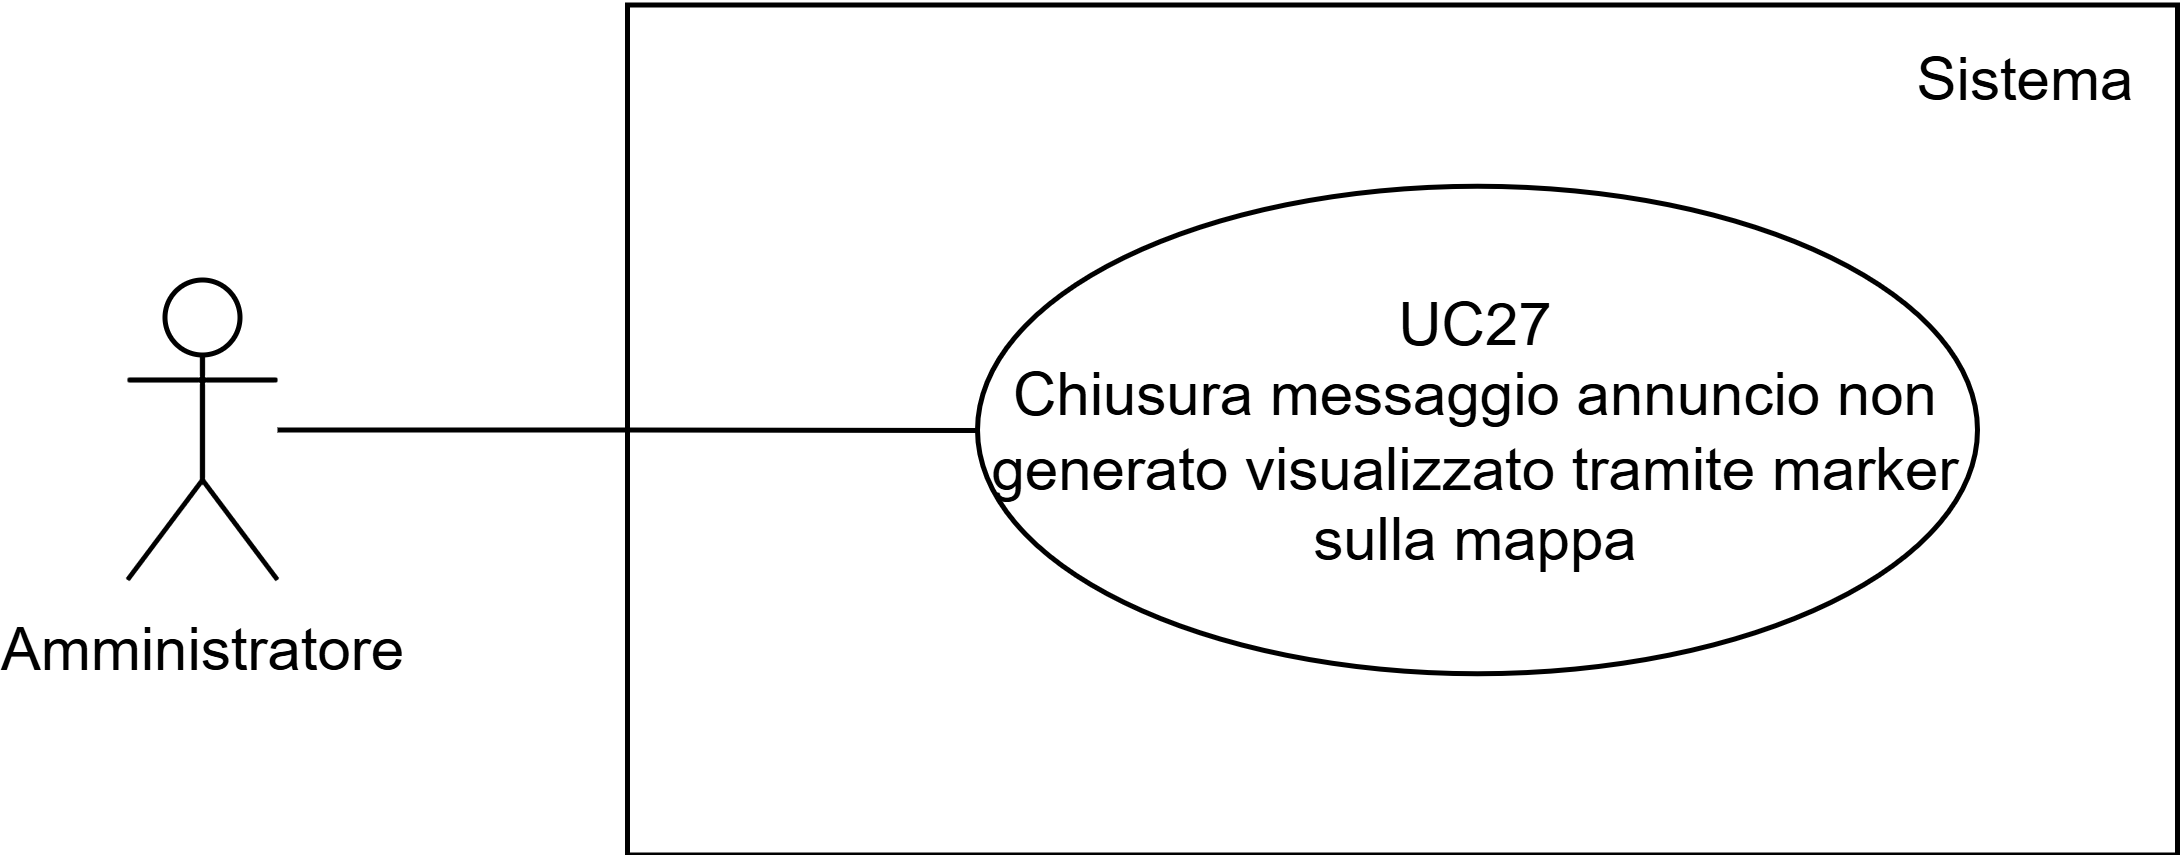

The diagram above was exported from draw.io. Its source (the exported page's mxGraphModel, read from the mxfile embedded in the PNG):
<mxGraphModel dx="1050" dy="522" grid="1" gridSize="10" guides="1" tooltips="1" connect="1" arrows="1" fold="1" page="1" pageScale="1" pageWidth="827" pageHeight="1169" math="0" shadow="0">
  <root>
    <mxCell id="0" />
    <mxCell id="1" parent="0" />
    <mxCell id="Y57-8pDmFwM3t3EvI4JC-18" value="" style="rounded=0;whiteSpace=wrap;html=1;fillColor=none;" parent="1" vertex="1">
      <mxGeometry x="430" y="282.5" width="310" height="170" as="geometry" />
    </mxCell>
    <mxCell id="Y57-8pDmFwM3t3EvI4JC-3" value="" style="edgeStyle=orthogonalEdgeStyle;rounded=0;orthogonalLoop=1;jettySize=auto;html=1;endArrow=none;endFill=0;" parent="1" source="Y57-8pDmFwM3t3EvI4JC-1" target="Y57-8pDmFwM3t3EvI4JC-4" edge="1">
      <mxGeometry relative="1" as="geometry">
        <mxPoint x="400" y="360" as="targetPoint" />
      </mxGeometry>
    </mxCell>
    <mxCell id="Y57-8pDmFwM3t3EvI4JC-1" value="Amministratore" style="shape=umlActor;verticalLabelPosition=bottom;verticalAlign=top;html=1;outlineConnect=0;" parent="1" vertex="1">
      <mxGeometry x="330" y="337.5" width="30" height="60" as="geometry" />
    </mxCell>
    <mxCell id="Y57-8pDmFwM3t3EvI4JC-4" value="UC27&lt;div&gt;Chiusura messaggio annuncio non generato visualizzato tramite marker sulla mappa&lt;/div&gt;" style="ellipse;whiteSpace=wrap;html=1;fillColor=none;" parent="1" vertex="1">
      <mxGeometry x="500" y="318.75" width="200" height="97.5" as="geometry" />
    </mxCell>
    <mxCell id="m3spozOx5br4tIizC9PO-1" value="Sistema" style="text;html=1;align=center;verticalAlign=middle;whiteSpace=wrap;rounded=0;" vertex="1" parent="1">
      <mxGeometry x="680" y="282.5" width="60" height="30" as="geometry" />
    </mxCell>
  </root>
</mxGraphModel>